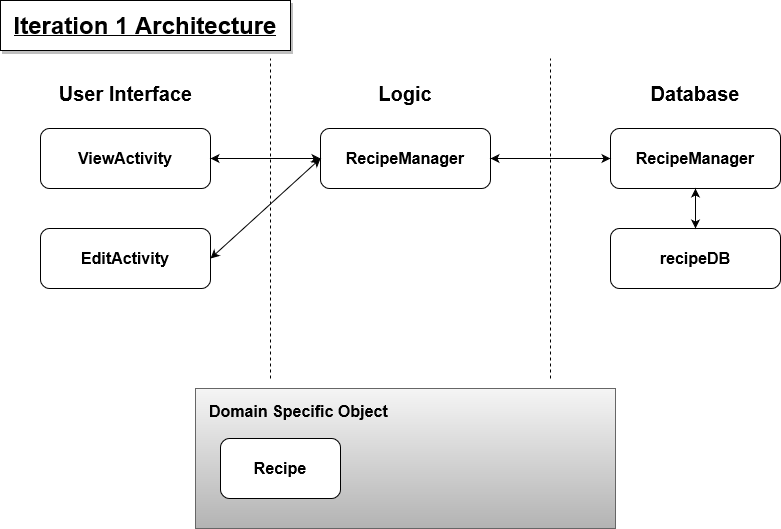

The diagram above was exported from draw.io. Its source (the exported page's mxGraphModel, read from the mxfile embedded in the PNG):
<mxGraphModel dx="1313" dy="792" grid="1" gridSize="10" guides="1" tooltips="1" connect="1" arrows="1" fold="1" page="1" pageScale="1" pageWidth="850" pageHeight="1100" math="0" shadow="0">
  <root>
    <mxCell id="0" />
    <mxCell id="1" parent="0" />
    <mxCell id="a5M0461ZT_HbAfhP2NOQ-1" value="" style="endArrow=none;dashed=1;html=1;rounded=0;" parent="1" edge="1">
      <mxGeometry width="50" height="50" relative="1" as="geometry">
        <mxPoint x="280" y="388" as="sourcePoint" />
        <mxPoint x="280" y="68" as="targetPoint" />
      </mxGeometry>
    </mxCell>
    <mxCell id="a5M0461ZT_HbAfhP2NOQ-2" value="" style="endArrow=none;dashed=1;html=1;rounded=0;" parent="1" edge="1">
      <mxGeometry width="50" height="50" relative="1" as="geometry">
        <mxPoint x="560" y="388" as="sourcePoint" />
        <mxPoint x="560" y="68" as="targetPoint" />
      </mxGeometry>
    </mxCell>
    <mxCell id="a5M0461ZT_HbAfhP2NOQ-3" value="&lt;font style=&quot;font-size: 16px&quot;&gt;&lt;b&gt;RecipeManager&lt;/b&gt;&lt;/font&gt;" style="rounded=1;whiteSpace=wrap;html=1;" parent="1" vertex="1">
      <mxGeometry x="330" y="138" width="170" height="60" as="geometry" />
    </mxCell>
    <mxCell id="a5M0461ZT_HbAfhP2NOQ-4" value="&lt;font style=&quot;font-size: 16px&quot;&gt;&lt;b&gt;RecipeManager&lt;/b&gt;&lt;/font&gt;" style="rounded=1;whiteSpace=wrap;html=1;" parent="1" vertex="1">
      <mxGeometry x="620" y="138" width="170" height="60" as="geometry" />
    </mxCell>
    <mxCell id="a5M0461ZT_HbAfhP2NOQ-6" value="&lt;font style=&quot;font-size: 16px&quot;&gt;&lt;b&gt;ViewActivity&lt;/b&gt;&lt;/font&gt;" style="rounded=1;whiteSpace=wrap;html=1;" parent="1" vertex="1">
      <mxGeometry x="50" y="138" width="170" height="60" as="geometry" />
    </mxCell>
    <mxCell id="a5M0461ZT_HbAfhP2NOQ-7" value="&lt;div style=&quot;font-size: 16px&quot;&gt;&lt;b&gt;EditActivity&lt;/b&gt;&lt;/div&gt;" style="rounded=1;whiteSpace=wrap;html=1;" parent="1" vertex="1">
      <mxGeometry x="50" y="238" width="170" height="60" as="geometry" />
    </mxCell>
    <mxCell id="a5M0461ZT_HbAfhP2NOQ-9" value="&lt;div style=&quot;font-size: 16px&quot;&gt;&lt;font style=&quot;font-size: 16px&quot;&gt;&lt;b&gt;recipeDB&lt;/b&gt;&lt;/font&gt;&lt;/div&gt;" style="rounded=1;whiteSpace=wrap;html=1;" parent="1" vertex="1">
      <mxGeometry x="620" y="238" width="170" height="60" as="geometry" />
    </mxCell>
    <mxCell id="a5M0461ZT_HbAfhP2NOQ-10" value="&lt;div style=&quot;font-size: 16px&quot; align=&quot;left&quot;&gt;&lt;font style=&quot;font-size: 16px&quot;&gt;&lt;b&gt;Domain Specific Object&lt;br&gt;&lt;/b&gt;&lt;/font&gt;&lt;/div&gt;" style="rounded=0;whiteSpace=wrap;html=1;align=left;spacingTop=-95;spacingLeft=12;fillColor=#f5f5f5;strokeColor=#666666;gradientColor=#b3b3b3;gradientDirection=south;" parent="1" vertex="1">
      <mxGeometry x="205" y="398" width="420" height="140" as="geometry" />
    </mxCell>
    <mxCell id="a5M0461ZT_HbAfhP2NOQ-12" value="&lt;font style=&quot;font-size: 20px&quot;&gt;&lt;b&gt;User Interface&lt;br&gt;&lt;/b&gt;&lt;/font&gt;" style="text;html=1;strokeColor=none;fillColor=none;align=center;verticalAlign=middle;whiteSpace=wrap;rounded=0;fontFamily=Helvetica;fontSize=16;fontColor=default;" parent="1" vertex="1">
      <mxGeometry x="62.5" y="78" width="145" height="50" as="geometry" />
    </mxCell>
    <mxCell id="a5M0461ZT_HbAfhP2NOQ-13" value="&lt;font style=&quot;font-size: 20px&quot;&gt;&lt;b&gt;Logic&lt;/b&gt;&lt;/font&gt;" style="text;html=1;strokeColor=none;fillColor=none;align=center;verticalAlign=middle;whiteSpace=wrap;rounded=0;fontFamily=Helvetica;fontSize=16;fontColor=default;" parent="1" vertex="1">
      <mxGeometry x="350" y="88" width="130" height="30" as="geometry" />
    </mxCell>
    <mxCell id="a5M0461ZT_HbAfhP2NOQ-14" value="&lt;font style=&quot;font-size: 20px&quot;&gt;&lt;b&gt;Database&lt;/b&gt;&lt;/font&gt;" style="text;html=1;strokeColor=none;fillColor=none;align=center;verticalAlign=middle;whiteSpace=wrap;rounded=0;fontFamily=Helvetica;fontSize=16;fontColor=default;" parent="1" vertex="1">
      <mxGeometry x="640" y="88" width="130" height="30" as="geometry" />
    </mxCell>
    <mxCell id="a5M0461ZT_HbAfhP2NOQ-15" value="&lt;b&gt;Recipe&lt;/b&gt;" style="rounded=1;whiteSpace=wrap;html=1;fontFamily=Helvetica;fontSize=16;fontColor=default;strokeColor=default;fillColor=default;" parent="1" vertex="1">
      <mxGeometry x="230" y="448" width="120" height="60" as="geometry" />
    </mxCell>
    <mxCell id="10EwX2AJdDz5swJ7y856-6" value="" style="endArrow=classic;startArrow=classic;html=1;rounded=0;exitX=1;exitY=0.5;exitDx=0;exitDy=0;entryX=0;entryY=0.5;entryDx=0;entryDy=0;" edge="1" parent="1" source="a5M0461ZT_HbAfhP2NOQ-6" target="a5M0461ZT_HbAfhP2NOQ-3">
      <mxGeometry width="50" height="50" relative="1" as="geometry">
        <mxPoint x="400" y="498" as="sourcePoint" />
        <mxPoint x="450" y="448" as="targetPoint" />
      </mxGeometry>
    </mxCell>
    <mxCell id="10EwX2AJdDz5swJ7y856-7" value="" style="endArrow=classic;startArrow=classic;html=1;rounded=0;exitX=1;exitY=0.5;exitDx=0;exitDy=0;" edge="1" parent="1" source="a5M0461ZT_HbAfhP2NOQ-7">
      <mxGeometry width="50" height="50" relative="1" as="geometry">
        <mxPoint x="400" y="498" as="sourcePoint" />
        <mxPoint x="330" y="168" as="targetPoint" />
      </mxGeometry>
    </mxCell>
    <mxCell id="10EwX2AJdDz5swJ7y856-8" value="" style="endArrow=classic;startArrow=classic;html=1;rounded=0;entryX=0;entryY=0.5;entryDx=0;entryDy=0;exitX=1;exitY=0.5;exitDx=0;exitDy=0;" edge="1" parent="1" source="a5M0461ZT_HbAfhP2NOQ-3" target="a5M0461ZT_HbAfhP2NOQ-4">
      <mxGeometry width="50" height="50" relative="1" as="geometry">
        <mxPoint x="400" y="498" as="sourcePoint" />
        <mxPoint x="450" y="448" as="targetPoint" />
      </mxGeometry>
    </mxCell>
    <mxCell id="10EwX2AJdDz5swJ7y856-9" value="" style="endArrow=classic;startArrow=classic;html=1;rounded=0;entryX=0.5;entryY=1;entryDx=0;entryDy=0;exitX=0.5;exitY=0;exitDx=0;exitDy=0;" edge="1" parent="1" source="a5M0461ZT_HbAfhP2NOQ-9" target="a5M0461ZT_HbAfhP2NOQ-4">
      <mxGeometry width="50" height="50" relative="1" as="geometry">
        <mxPoint x="400" y="498" as="sourcePoint" />
        <mxPoint x="450" y="448" as="targetPoint" />
      </mxGeometry>
    </mxCell>
    <mxCell id="10EwX2AJdDz5swJ7y856-16" value="&lt;u&gt;&lt;font style=&quot;font-size: 24px&quot;&gt;&lt;b&gt;Iteration 1 Architecture&lt;/b&gt;&lt;/font&gt;&lt;/u&gt;" style="text;html=1;strokeColor=default;fillColor=default;align=center;verticalAlign=middle;whiteSpace=wrap;rounded=0;shadow=1;sketch=0;" vertex="1" parent="1">
      <mxGeometry x="10" y="10" width="290" height="50" as="geometry" />
    </mxCell>
  </root>
</mxGraphModel>